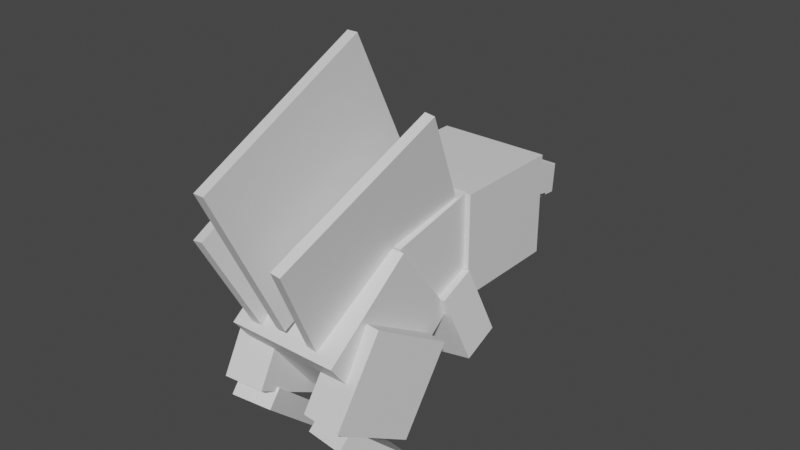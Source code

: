 # Source: cyndaquil.blend  (saved by Blender 2.81.16; exported with 4.5.12 LTS)
import bpy
from mathutils import Matrix  # noqa: F401  (used for matrix-valued properties, if any)

bpy.ops.wm.read_factory_settings(use_empty=True)
scene = bpy.context.scene
scene.name = 'Scene'

# ---- collections
col_collection = bpy.data.collections.new('Collection'); scene.collection.children.link(col_collection)

# ---- materials (node trees are filled in below, after node groups)
mat_default_obj = bpy.data.materials.new('Default OBJ')
mat_default_obj.use_transparent_shadow = False

# ---- material node trees
mat_default_obj.use_nodes = True; mat_default_obj.node_tree.nodes.clear()
_N = mat_default_obj.node_tree.nodes; _L = mat_default_obj.node_tree.links
n0 = _N.new('ShaderNodeOutputMaterial'); n0.name = 'Material Output'; n0.location = (300, 300)
n1 = _N.new('ShaderNodeBsdfPrincipled'); n1.name = 'Principled BSDF'; n1.location = (10, 300)
n1.distribution = 'GGX'
n1.subsurface_method = 'BURLEY'
n1.inputs[3].default_value = 1.45
n1.inputs[27].default_value = (0.0, 0.0, 0.0, 1.0)
n1.inputs[28].default_value = 1.0
_L.new(n1.outputs[0], n0.inputs[0])
n0.is_active_output = True

# ---- world
world_world = bpy.data.worlds.new('World'); scene.world = world_world
world_world.use_nodes = True; world_world.node_tree.nodes.clear()
_N = world_world.node_tree.nodes; _L = world_world.node_tree.links
n0 = _N.new('ShaderNodeOutputWorld'); n0.name = 'World Output'; n0.location = (300, 300)
n1 = _N.new('ShaderNodeBackground'); n1.name = 'Background'; n1.location = (10, 300)
n1.inputs[0].default_value = (0.05088, 0.05088, 0.05088, 1.0)
_L.new(n1.outputs[0], n0.inputs[0])
n0.is_active_output = True
world_world.color = (0.05088, 0.05088, 0.05088)
world_world.use_sun_shadow = False
world_world.sun_shadow_jitter_overblur = 0.0

# ---- meshes
me_leg4 = bpy.data.meshes.new('leg4')
me_leg4.from_pydata([(0.09425, -0.1853, -0.1894), (-0.152, -0.1419, -0.1894), (-0.08012, 0.2655, -0.04697), (0.1661, 0.2221, -0.04697), (-0.1661, -0.2221, 0.04697), (0.08012, -0.2655, 0.04697), (0.152, 0.1419, 0.1894), (-0.09425, 0.1853, 0.1894)], [], [(0, 1, 2, 3), (4, 5, 6, 7), (3, 2, 7, 6), (5, 4, 1, 0), (5, 0, 3, 6), (1, 4, 7, 2)])
_uv = me_leg4.uv_layers.new(name='UVMap')
_uv.uv.foreach_set('vector', [0.3359, 0.4375, 0.3672, 0.4375, 0.3672, 0.5469, 0.3359, 0.5469, 0.3984, 0.4375, 0.4297, 0.4375, 0.4297, 0.5469, 0.3984, 0.5469, 0.3359, 0.5469, 0.3672, 0.5469, 0.3672, 0.6094, 0.3359, 0.6094, 0.3672, 0.5469, 0.3984, 0.5469, 0.3984, 0.6094, 0.3672, 0.6094, 0.3047, 0.4375, 0.3359, 0.4375, 0.3359, 0.5469, 0.3047, 0.5469, 0.3672, 0.4375, 0.3984, 0.4375, 0.3984, 0.5469, 0.3672, 0.5469])
me_leg4.materials.append(mat_default_obj)
me_leg4.use_remesh_fix_poles = True
me_leg4.use_remesh_preserve_attributes = False
me_leg4.use_mirror_vertex_groups = False
me_leg4.update()
me_left_flames = bpy.data.meshes.new('Left_flames')
me_left_flames.from_pydata([(0.04632, -0.02886, -0.6419), (-0.0157, -0.03648, -0.643), (-0.08891, 0.5205, -0.3691), (-0.02688, 0.5281, -0.368), (0.02688, -0.5281, 0.368), (0.08891, -0.5205, 0.3691), (0.0157, 0.03647, 0.643), (-0.04632, 0.02886, 0.6419)], [], [(0, 1, 2, 3), (4, 5, 6, 7), (3, 2, 7, 6), (5, 4, 1, 0), (5, 0, 3, 6), (1, 4, 7, 2)])
_uv = me_left_flames.uv_layers.new(name='UVMap')
_uv.uv.foreach_set('vector', [0.8438, 0.5625, 0.8516, 0.5625, 0.8516, 0.7188, 0.8438, 0.7188, 0.9922, 0.5625, 1.0, 0.5625, 1.0, 0.7188, 0.9922, 0.7188, 0.8438, 0.7188, 0.8516, 0.7188, 0.8516, 1.0, 0.8438, 1.0, 0.8516, 0.7188, 0.8594, 0.7188, 0.8594, 1.0, 0.8516, 1.0, 0.7031, 0.5625, 0.8438, 0.5625, 0.8438, 0.7188, 0.7031, 0.7188, 0.8516, 0.5625, 0.9922, 0.5625, 0.9922, 0.7188, 0.8516, 0.7188])
me_left_flames.materials.append(mat_default_obj)
me_left_flames.use_remesh_fix_poles = True
me_left_flames.use_remesh_preserve_attributes = False
me_left_flames.use_mirror_vertex_groups = False
me_left_flames.update()
me_leg3 = bpy.data.meshes.new('leg3')
me_leg3.from_pydata([(0.152, -0.1419, -0.1894), (-0.09425, -0.1853, -0.1894), (-0.1661, 0.2221, -0.04697), (0.08012, 0.2655, -0.04697), (-0.08012, -0.2655, 0.04697), (0.1661, -0.2221, 0.04697), (0.09425, 0.1853, 0.1894), (-0.1519, 0.1419, 0.1894)], [], [(0, 1, 2, 3), (4, 5, 6, 7), (3, 2, 7, 6), (5, 4, 1, 0), (5, 0, 3, 6), (1, 4, 7, 2)])
_uv = me_leg3.uv_layers.new(name='UVMap')
_uv.uv.foreach_set('vector', [0.3359, 0.4375, 0.3672, 0.4375, 0.3672, 0.5469, 0.3359, 0.5469, 0.3984, 0.4375, 0.4297, 0.4375, 0.4297, 0.5469, 0.3984, 0.5469, 0.3359, 0.5469, 0.3672, 0.5469, 0.3672, 0.6094, 0.3359, 0.6094, 0.3672, 0.5469, 0.3984, 0.5469, 0.3984, 0.6094, 0.3672, 0.6094, 0.3047, 0.4375, 0.3359, 0.4375, 0.3359, 0.5469, 0.3047, 0.5469, 0.3672, 0.4375, 0.3984, 0.4375, 0.3984, 0.5469, 0.3672, 0.5469])
me_leg3.materials.append(mat_default_obj)
me_leg3.use_remesh_fix_poles = True
me_leg3.use_remesh_preserve_attributes = False
me_leg3.use_mirror_vertex_groups = False
me_leg3.update()
me_upper_body = bpy.data.meshes.new('Upper_body_')
me_upper_body.from_pydata([(0.3125, -0.2472, -0.3401), (-0.3125, -0.2472, -0.3401), (-0.3125, 0.3641, -0.2101), (0.3125, 0.3641, -0.2101), (-0.3125, -0.3641, 0.2101), (0.3125, -0.3641, 0.2101), (0.3125, 0.2472, 0.3401), (-0.3125, 0.2472, 0.3401)], [], [(0, 1, 2, 3), (4, 5, 6, 7), (3, 2, 7, 6), (5, 4, 1, 0), (5, 0, 3, 6), (1, 4, 7, 2)])
_uv = me_upper_body.uv_layers.new(name='UVMap')
_uv.uv.foreach_set('vector', [0.07031, 0.3281, 0.1484, 0.3281, 0.1484, 0.4844, 0.07031, 0.4844, 0.2188, 0.3281, 0.2969, 0.3281, 0.2969, 0.4844, 0.2188, 0.4844, 0.07031, 0.4844, 0.1484, 0.4844, 0.1484, 0.625, 0.07031, 0.625, 0.1484, 0.4844, 0.2266, 0.4844, 0.2266, 0.625, 0.1484, 0.625, 0.0, 0.3281, 0.07031, 0.3281, 0.07031, 0.4844, 0.0, 0.4844, 0.1484, 0.3281, 0.2188, 0.3281, 0.2188, 0.4844, 0.1484, 0.4844])
me_upper_body.materials.append(mat_default_obj)
me_upper_body.use_remesh_fix_poles = True
me_upper_body.use_remesh_preserve_attributes = False
me_upper_body.use_mirror_vertex_groups = False
me_upper_body.update()
me_head = bpy.data.meshes.new('Head')
me_head.from_pydata([(0.3438, -0.3125, -0.6875), (-0.3438, -0.3125, -0.6875), (-0.3438, 0.3125, -0.6875), (0.3438, 0.3125, -0.6875), (-0.3438, -0.3125, 0.0), (0.3438, -0.3125, 0.0), (0.3438, 0.3125, 0.0), (-0.3438, 0.3125, 0.0)], [], [(0, 1, 2, 3), (4, 5, 6, 7), (3, 2, 7, 6), (5, 4, 1, 0), (5, 0, 3, 6), (1, 4, 7, 2)])
_uv = me_head.uv_layers.new(name='UVMap')
_uv.uv.foreach_set('vector', [0.08594, 0.6406, 0.1719, 0.6406, 0.1719, 0.7969, 0.08594, 0.7969, 0.2578, 0.6406, 0.3438, 0.6406, 0.3438, 0.7969, 0.2578, 0.7969, 0.08594, 0.7969, 0.1719, 0.7969, 0.1719, 0.9688, 0.08594, 0.9688, 0.1719, 0.7969, 0.2578, 0.7969, 0.2578, 0.9688, 0.1719, 0.9688, 0.0, 0.6406, 0.08594, 0.6406, 0.08594, 0.7969, 0.0, 0.7969, 0.1719, 0.6406, 0.2578, 0.6406, 0.2578, 0.7969, 0.1719, 0.7969])
me_head.materials.append(mat_default_obj)
me_head.use_remesh_fix_poles = True
me_head.use_remesh_preserve_attributes = False
me_head.use_mirror_vertex_groups = False
me_head.update()
me_headchild = bpy.data.meshes.new('HeadChild')
me_headchild.from_pydata([(0.1562, -0.1303, -0.1991), (-0.1562, -0.1303, -0.1991), (-0.1562, 0.05434, -0.2317), (0.1562, 0.05434, -0.2317), (-0.1562, -0.05434, 0.2317), (0.1562, -0.05434, 0.2317), (0.1562, 0.1303, 0.1991), (-0.1562, 0.1303, 0.1991)], [], [(0, 1, 2, 3), (4, 5, 6, 7), (3, 2, 7, 6), (5, 4, 1, 0), (5, 0, 3, 6), (1, 4, 7, 2)])
_uv = me_headchild.uv_layers.new(name='UVMap')
_uv.uv.foreach_set('vector', [0.4062, 0.8125, 0.4453, 0.8125, 0.4453, 0.8594, 0.4062, 0.8594, 0.5, 0.8125, 0.5391, 0.8125, 0.5391, 0.8594, 0.5, 0.8594, 0.4062, 0.8594, 0.4453, 0.8594, 0.4453, 0.9688, 0.4062, 0.9688, 0.4453, 0.8594, 0.4844, 0.8594, 0.4844, 0.9688, 0.4453, 0.9688, 0.3516, 0.8125, 0.4062, 0.8125, 0.4062, 0.8594, 0.3516, 0.8594, 0.4453, 0.8125, 0.5, 0.8125, 0.5, 0.8594, 0.4453, 0.8594])
me_headchild.materials.append(mat_default_obj)
me_headchild.use_remesh_fix_poles = True
me_headchild.use_remesh_preserve_attributes = False
me_headchild.use_mirror_vertex_groups = False
me_headchild.update()
me_headchild1 = bpy.data.meshes.new('HeadChild1')
me_headchild1.from_pydata([(0.125, -0.1179, -0.272), (-0.125, -0.1179, -0.272), (-0.125, 0.06888, -0.2884), (0.125, 0.06888, -0.2884), (-0.125, -0.06888, 0.2884), (0.125, -0.06888, 0.2884), (0.125, 0.1179, 0.272), (-0.125, 0.1179, 0.272)], [], [(0, 1, 2, 3), (4, 5, 6, 7), (3, 2, 7, 6), (5, 4, 1, 0), (5, 0, 3, 6), (1, 4, 7, 2)])
_uv = me_headchild1.uv_layers.new(name='UVMap')
_uv.uv.foreach_set('vector', [0.4219, 0.6094, 0.4531, 0.6094, 0.4531, 0.6562, 0.4219, 0.6562, 0.5234, 0.6094, 0.5547, 0.6094, 0.5547, 0.6562, 0.5234, 0.6562, 0.4219, 0.6562, 0.4531, 0.6562, 0.4531, 0.7969, 0.4219, 0.7969, 0.4531, 0.6562, 0.4844, 0.6562, 0.4844, 0.7969, 0.4531, 0.7969, 0.3516, 0.6094, 0.4219, 0.6094, 0.4219, 0.6562, 0.3516, 0.6562, 0.4531, 0.6094, 0.5234, 0.6094, 0.5234, 0.6562, 0.4531, 0.6562])
me_headchild1.materials.append(mat_default_obj)
me_headchild1.use_remesh_fix_poles = True
me_headchild1.use_remesh_preserve_attributes = False
me_headchild1.use_mirror_vertex_groups = False
me_headchild1.update()
me_right_flames = bpy.data.meshes.new('Right_flames')
me_right_flames.from_pydata([(0.03796, -0.03921, -0.6419), (-0.02406, -0.03159, -0.643), (0.03965, 0.5265, -0.3691), (0.1017, 0.5189, -0.368), (-0.1017, -0.5189, 0.368), (-0.03965, -0.5265, 0.3691), (0.02406, 0.03159, 0.643), (-0.03796, 0.03921, 0.6419)], [], [(0, 1, 2, 3), (4, 5, 6, 7), (3, 2, 7, 6), (5, 4, 1, 0), (5, 0, 3, 6), (1, 4, 7, 2)])
_uv = me_right_flames.uv_layers.new(name='UVMap')
_uv.uv.foreach_set('vector', [0.8438, 0.5625, 0.8516, 0.5625, 0.8516, 0.7188, 0.8438, 0.7188, 0.9922, 0.5625, 1.0, 0.5625, 1.0, 0.7188, 0.9922, 0.7188, 0.8438, 0.7188, 0.8516, 0.7188, 0.8516, 1.0, 0.8438, 1.0, 0.8516, 0.7188, 0.8594, 0.7188, 0.8594, 1.0, 0.8516, 1.0, 0.7031, 0.5625, 0.8438, 0.5625, 0.8438, 0.7188, 0.7031, 0.7188, 0.8516, 0.5625, 0.9922, 0.5625, 0.9922, 0.7188, 0.8516, 0.7188])
me_right_flames.materials.append(mat_default_obj)
me_right_flames.use_remesh_fix_poles = True
me_right_flames.use_remesh_preserve_attributes = False
me_right_flames.use_mirror_vertex_groups = False
me_right_flames.update()
me_bottom = bpy.data.meshes.new('Bottom')
me_bottom.from_pydata([(0.3438, -0.0427, -0.4626), (-0.3438, -0.0427, -0.4626), (-0.3438, 0.4564, -0.08646), (0.3438, 0.4564, -0.08646), (-0.3438, -0.4564, 0.08646), (0.3438, -0.4564, 0.08646), (0.3438, 0.0427, 0.4626), (-0.3438, 0.0427, 0.4626)], [], [(0, 1, 2, 3), (4, 5, 6, 7), (3, 2, 7, 6), (5, 4, 1, 0), (5, 0, 3, 6), (1, 4, 7, 2)])
_uv = me_bottom.uv_layers.new(name='UVMap')
_uv.uv.foreach_set('vector', [0.08594, 0.0, 0.1719, 0.0, 0.1719, 0.1562, 0.08594, 0.1562, 0.2578, 0.0, 0.3438, 0.0, 0.3438, 0.1562, 0.2578, 0.1562, 0.08594, 0.1562, 0.1719, 0.1562, 0.1719, 0.3281, 0.08594, 0.3281, 0.1719, 0.1562, 0.2578, 0.1562, 0.2578, 0.3281, 0.1719, 0.3281, 0.0, 0.0, 0.08594, 0.0, 0.08594, 0.1562, 0.0, 0.1562, 0.1719, 0.0, 0.2578, 0.0, 0.2578, 0.1562, 0.1719, 0.1562])
me_bottom.materials.append(mat_default_obj)
me_bottom.use_remesh_fix_poles = True
me_bottom.use_remesh_preserve_attributes = False
me_bottom.use_mirror_vertex_groups = False
me_bottom.update()
me_center_flames = bpy.data.meshes.new('Center_flames')
me_center_flames.from_pydata([(0.03125, -0.2028, -0.7248), (-0.03125, -0.2028, -0.7248), (-0.03125, 0.696, -0.2864), (0.03125, 0.696, -0.2864), (-0.03125, -0.696, 0.2864), (0.03125, -0.696, 0.2864), (0.03125, 0.2028, 0.7248), (-0.03125, 0.2028, 0.7248)], [], [(0, 1, 2, 3), (4, 5, 6, 7), (3, 2, 7, 6), (5, 4, 1, 0), (5, 0, 3, 6), (1, 4, 7, 2)])
_uv = me_center_flames.uv_layers.new(name='UVMap')
_uv.uv.foreach_set('vector', [0.8438, 0.0, 0.8516, 0.0, 0.8516, 0.25, 0.8438, 0.25, 0.9922, 0.0, 1.0, 0.0, 1.0, 0.25, 0.9922, 0.25, 0.8438, 0.25, 0.8516, 0.25, 0.8516, 0.5312, 0.8438, 0.5312, 0.8516, 0.25, 0.8594, 0.25, 0.8594, 0.5312, 0.8516, 0.5312, 0.7031, 0.0, 0.8438, 0.0, 0.8438, 0.25, 0.7031, 0.25, 0.8516, 0.0, 0.9922, 0.0, 0.9922, 0.25, 0.8516, 0.25])
me_center_flames.materials.append(mat_default_obj)
me_center_flames.use_remesh_fix_poles = True
me_center_flames.use_remesh_preserve_attributes = False
me_center_flames.use_mirror_vertex_groups = False
me_center_flames.update()
me_leg2 = bpy.data.meshes.new('leg2')
me_leg2.from_pydata([(0.1161, -0.3859, -0.1068), (-0.1329, -0.3859, -0.08496), (-0.1582, 0.09622, -0.3736), (0.09089, 0.09622, -0.3954), (-0.09089, -0.09622, 0.3954), (0.1582, -0.09622, 0.3736), (0.1329, 0.3859, 0.08496), (-0.1161, 0.3859, 0.1068)], [], [(0, 1, 2, 3), (4, 5, 6, 7), (3, 2, 7, 6), (5, 4, 1, 0), (5, 0, 3, 6), (1, 4, 7, 2)])
_uv = me_leg2.uv_layers.new(name='UVMap')
_uv.uv.foreach_set('vector', [0.4375, 0.1875, 0.4688, 0.1875, 0.4688, 0.3281, 0.4375, 0.3281, 0.5391, 0.1875, 0.5703, 0.1875, 0.5703, 0.3281, 0.5391, 0.3281, 0.4375, 0.3281, 0.4688, 0.3281, 0.4688, 0.4688, 0.4375, 0.4688, 0.4688, 0.3281, 0.5, 0.3281, 0.5, 0.4688, 0.4688, 0.4688, 0.3672, 0.1875, 0.4375, 0.1875, 0.4375, 0.3281, 0.3672, 0.3281, 0.4688, 0.1875, 0.5391, 0.1875, 0.5391, 0.3281, 0.4688, 0.3281])
me_leg2.materials.append(mat_default_obj)
me_leg2.use_remesh_fix_poles = True
me_leg2.use_remesh_preserve_attributes = False
me_leg2.use_mirror_vertex_groups = False
me_leg2.update()
me_left_hipchild = bpy.data.meshes.new('Left_hipChild')
me_left_hipchild.from_pydata([(0.08634, -0.2426, -0.1798), (-0.1601, -0.2314, -0.1394), (-0.1698, -0.1399, -0.2241), (0.07666, -0.1511, -0.2644), (-0.07666, 0.1511, 0.2644), (0.1698, 0.1399, 0.2241), (0.1601, 0.2314, 0.1394), (-0.08634, 0.2426, 0.1798)], [], [(0, 1, 2, 3), (4, 5, 6, 7), (3, 2, 7, 6), (5, 4, 1, 0), (5, 0, 3, 6), (1, 4, 7, 2)])
_uv = me_left_hipchild.uv_layers.new(name='UVMap')
_uv.uv.foreach_set('vector', [0.4219, 0.0, 0.4531, 0.0, 0.4531, 0.03125, 0.4219, 0.03125, 0.5234, 0.0, 0.5547, 0.0, 0.5547, 0.03125, 0.5234, 0.03125, 0.4219, 0.03125, 0.4531, 0.03125, 0.4531, 0.1719, 0.4219, 0.1719, 0.4531, 0.03125, 0.4844, 0.03125, 0.4844, 0.1719, 0.4531, 0.1719, 0.3516, 0.0, 0.4219, 0.0, 0.4219, 0.03125, 0.3516, 0.03125, 0.4531, 0.0, 0.5234, 0.0, 0.5234, 0.03125, 0.4531, 0.03125])
me_left_hipchild.materials.append(mat_default_obj)
me_left_hipchild.use_remesh_fix_poles = True
me_left_hipchild.use_remesh_preserve_attributes = False
me_left_hipchild.use_mirror_vertex_groups = False
me_left_hipchild.update()
me_leg1 = bpy.data.meshes.new('leg1')
me_leg1.from_pydata([(0.1329, -0.3859, -0.08496), (-0.1161, -0.3859, -0.1068), (-0.09089, 0.09622, -0.3954), (0.1582, 0.09622, -0.3736), (-0.1582, -0.09622, 0.3736), (0.09089, -0.09622, 0.3954), (0.1161, 0.3859, 0.1068), (-0.1329, 0.3859, 0.08496)], [], [(0, 1, 2, 3), (4, 5, 6, 7), (3, 2, 7, 6), (5, 4, 1, 0), (5, 0, 3, 6), (1, 4, 7, 2)])
_uv = me_leg1.uv_layers.new(name='UVMap')
_uv.uv.foreach_set('vector', [0.4375, 0.1875, 0.4688, 0.1875, 0.4688, 0.3281, 0.4375, 0.3281, 0.5391, 0.1875, 0.5703, 0.1875, 0.5703, 0.3281, 0.5391, 0.3281, 0.4375, 0.3281, 0.4688, 0.3281, 0.4688, 0.4688, 0.4375, 0.4688, 0.4688, 0.3281, 0.5, 0.3281, 0.5, 0.4688, 0.4688, 0.4688, 0.3672, 0.1875, 0.4375, 0.1875, 0.4375, 0.3281, 0.3672, 0.3281, 0.4688, 0.1875, 0.5391, 0.1875, 0.5391, 0.3281, 0.4688, 0.3281])
me_leg1.materials.append(mat_default_obj)
me_leg1.use_remesh_fix_poles = True
me_leg1.use_remesh_preserve_attributes = False
me_leg1.use_mirror_vertex_groups = False
me_leg1.update()
me_right_hipchild = bpy.data.meshes.new('Right_hipChild')
me_right_hipchild.from_pydata([(0.1601, -0.2314, -0.1394), (-0.08634, -0.2426, -0.1798), (-0.07666, -0.1511, -0.2644), (0.1698, -0.1399, -0.2241), (-0.1698, 0.1399, 0.2241), (0.07666, 0.1511, 0.2644), (0.08634, 0.2426, 0.1798), (-0.1601, 0.2314, 0.1394)], [], [(0, 1, 2, 3), (4, 5, 6, 7), (3, 2, 7, 6), (5, 4, 1, 0), (5, 0, 3, 6), (1, 4, 7, 2)])
_uv = me_right_hipchild.uv_layers.new(name='UVMap')
_uv.uv.foreach_set('vector', [0.4219, 0.0, 0.4531, 0.0, 0.4531, 0.03125, 0.4219, 0.03125, 0.5234, 0.0, 0.5547, 0.0, 0.5547, 0.03125, 0.5234, 0.03125, 0.4219, 0.03125, 0.4531, 0.03125, 0.4531, 0.1719, 0.4219, 0.1719, 0.4531, 0.03125, 0.4844, 0.03125, 0.4844, 0.1719, 0.4531, 0.1719, 0.3516, 0.0, 0.4219, 0.0, 0.4219, 0.03125, 0.3516, 0.03125, 0.4531, 0.0, 0.5234, 0.0, 0.5234, 0.03125, 0.4531, 0.03125])
me_right_hipchild.materials.append(mat_default_obj)
me_right_hipchild.use_remesh_fix_poles = True
me_right_hipchild.use_remesh_preserve_attributes = False
me_right_hipchild.use_mirror_vertex_groups = False
me_right_hipchild.update()

# ---- objects
ob_leg4 = bpy.data.objects.new('leg4', me_leg4)
ob_left_flames = bpy.data.objects.new('Left_flames', me_left_flames)
ob_leg3 = bpy.data.objects.new('leg3', me_leg3)
ob_upper_body = bpy.data.objects.new('Upper_body_', me_upper_body)
ob_head = bpy.data.objects.new('Head', me_head)
ob_headchild = bpy.data.objects.new('HeadChild', me_headchild)
ob_headchild1 = bpy.data.objects.new('HeadChild1', me_headchild1)
ob_right_flames = bpy.data.objects.new('Right_flames', me_right_flames)
ob_bottom = bpy.data.objects.new('Bottom', me_bottom)
ob_center_flames = bpy.data.objects.new('Center_flames', me_center_flames)
ob_leg2 = bpy.data.objects.new('leg2', me_leg2)
ob_left_hipchild = bpy.data.objects.new('Left_hipChild', me_left_hipchild)
ob_leg1 = bpy.data.objects.new('leg1', me_leg1)
ob_right_hipchild = bpy.data.objects.new('Right_hipChild', me_right_hipchild)

# ---- transforms, parenting, visibility, modifiers, constraints
ob_leg4.parent = ob_upper_body
ob_leg4.matrix_parent_inverse = Matrix(((1.0, 0.0, 0.0, -0.0), (0.0, -1.629e-07, 1.0, -0.9478), (0.0, -1.0, -1.629e-07, 0.02647), (-0.0, 0.0, -0.0, 1.0)))
ob_leg4.location = (-0.2738, 0.1759, 0.591)
ob_leg4.rotation_euler = (1.571, -0.0, 0.0)
ob_leg4.lineart.crease_threshold = 0.0
ob_left_flames.parent = ob_bottom
ob_left_flames.matrix_parent_inverse = Matrix(((1.0, 0.0, 0.0, -0.0), (0.0, -1.629e-07, 1.0, -0.7331), (-0.0, -1.0, -1.629e-07, -0.4121), (-0.0, 0.0, -0.0, 1.0)))
ob_left_flames.location = (-0.2603, -0.4705, 1.334)
ob_left_flames.rotation_euler = (1.571, -0.0, 0.0)
ob_left_flames.lineart.crease_threshold = 0.0
ob_leg3.parent = ob_upper_body
ob_leg3.matrix_parent_inverse = Matrix(((1.0, 0.0, 0.0, -0.0), (0.0, -1.629e-07, 1.0, -0.9478), (0.0, -1.0, -1.629e-07, 0.02647), (-0.0, 0.0, -0.0, 1.0)))
ob_leg3.location = (0.2738, 0.1759, 0.591)
ob_leg3.rotation_euler = (1.571, -0.0, 0.0)
ob_leg3.lineart.crease_threshold = 0.0
ob_upper_body.parent = ob_bottom
ob_upper_body.matrix_parent_inverse = Matrix(((1.0, 0.0, 0.0, -0.0), (0.0, -1.629e-07, 1.0, -0.7331), (-0.0, -1.0, -1.629e-07, -0.4121), (-0.0, 0.0, -0.0, 1.0)))
ob_upper_body.location = (0.0, 0.02647, 0.9478)
ob_upper_body.rotation_euler = (1.571, -0.0, 0.0)
ob_upper_body.lineart.crease_threshold = 0.0
ob_head.parent = ob_upper_body
ob_head.matrix_parent_inverse = Matrix(((1.0, 0.0, 0.0, -0.0), (0.0, -1.629e-07, 1.0, -0.9478), (0.0, -1.0, -1.629e-07, 0.02647), (-0.0, 0.0, -0.0, 1.0)))
ob_head.location = (0.0, 0.2275, 0.9972)
ob_head.rotation_euler = (1.571, -0.0, 0.0)
ob_head.lineart.crease_threshold = 0.0
ob_headchild.parent = ob_head
ob_headchild.matrix_parent_inverse = Matrix(((1.0, 0.0, 0.0, -0.0), (0.0, -1.629e-07, 1.0, -0.9972), (0.0, -1.0, -1.629e-07, 0.2275), (-0.0, 0.0, -0.0, 1.0)))
ob_headchild.location = (0.0, 1.086, 1.01)
ob_headchild.rotation_euler = (1.571, -0.0, 0.0)
ob_headchild.lineart.crease_threshold = 0.0
ob_headchild1.parent = ob_head
ob_headchild1.matrix_parent_inverse = Matrix(((1.0, 0.0, 0.0, -0.0), (0.0, -1.629e-07, 1.0, -0.9972), (0.0, -1.0, -1.629e-07, 0.2275), (-0.0, 0.0, -0.0, 1.0)))
ob_headchild1.location = (0.0, 1.133, 0.952)
ob_headchild1.rotation_euler = (1.571, -0.0, 0.0)
ob_headchild1.lineart.crease_threshold = 0.0
ob_right_flames.parent = ob_bottom
ob_right_flames.matrix_parent_inverse = Matrix(((1.0, 0.0, 0.0, -0.0), (0.0, -1.629e-07, 1.0, -0.7331), (-0.0, -1.0, -1.629e-07, -0.4121), (-0.0, 0.0, -0.0, 1.0)))
ob_right_flames.location = (0.2527, -0.4705, 1.335)
ob_right_flames.rotation_euler = (1.571, -0.0, 0.0)
ob_right_flames.lineart.crease_threshold = 0.0
ob_bottom.location = (0.0, -0.4121, 0.7331)
ob_bottom.rotation_euler = (1.571, -0.0, 0.0)
ob_bottom.lineart.crease_threshold = 0.0
ob_center_flames.parent = ob_bottom
ob_center_flames.matrix_parent_inverse = Matrix(((1.0, 0.0, 0.0, -0.0), (0.0, -1.629e-07, 1.0, -0.7331), (-0.0, -1.0, -1.629e-07, -0.4121), (-0.0, 0.0, -0.0, 1.0)))
ob_center_flames.location = (0.0, -0.5802, 1.562)
ob_center_flames.rotation_euler = (1.571, -0.0, 0.0)
ob_center_flames.lineart.crease_threshold = 0.0
ob_leg2.parent = ob_bottom
ob_leg2.matrix_parent_inverse = Matrix(((1.0, 0.0, 0.0, -0.0), (0.0, -1.629e-07, 1.0, -0.7331), (-0.0, -1.0, -1.629e-07, -0.4121), (-0.0, 0.0, -0.0, 1.0)))
ob_leg2.location = (-0.312, -0.5109, 0.5273)
ob_leg2.rotation_euler = (1.571, -0.0, 0.0)
ob_leg2.lineart.crease_threshold = 0.0
ob_left_hipchild.parent = ob_leg2
ob_left_hipchild.matrix_parent_inverse = Matrix(((1.0, 0.0, -0.0, 0.312), (0.0, -1.629e-07, 1.0, -0.5273), (-0.0, -1.0, -1.629e-07, -0.5109), (-0.0, 0.0, -0.0, 1.0)))
ob_left_hipchild.location = (-0.3119, -0.6183, 0.1539)
ob_left_hipchild.rotation_euler = (1.571, -0.0, 0.0)
ob_left_hipchild.lineart.crease_threshold = 0.0
ob_leg1.parent = ob_bottom
ob_leg1.matrix_parent_inverse = Matrix(((1.0, 0.0, 0.0, -0.0), (0.0, -1.629e-07, 1.0, -0.7331), (-0.0, -1.0, -1.629e-07, -0.4121), (-0.0, 0.0, -0.0, 1.0)))
ob_leg1.location = (0.312, -0.5109, 0.5273)
ob_leg1.rotation_euler = (1.571, -0.0, 0.0)
ob_leg1.lineart.crease_threshold = 0.0
ob_right_hipchild.parent = ob_leg1
ob_right_hipchild.matrix_parent_inverse = Matrix(((1.0, 0.0, 0.0, -0.312), (0.0, -1.629e-07, 1.0, -0.5273), (-0.0, -1.0, -1.629e-07, -0.5109), (-0.0, 0.0, -0.0, 1.0)))
ob_right_hipchild.location = (0.3119, -0.6183, 0.1539)
ob_right_hipchild.rotation_euler = (1.571, -0.0, 0.0)
ob_right_hipchild.lineart.crease_threshold = 0.0

# ---- collection membership
col_collection.objects.link(ob_leg4)
col_collection.objects.link(ob_left_flames)
col_collection.objects.link(ob_leg3)
col_collection.objects.link(ob_upper_body)
col_collection.objects.link(ob_head)
col_collection.objects.link(ob_headchild)
col_collection.objects.link(ob_headchild1)
col_collection.objects.link(ob_right_flames)
col_collection.objects.link(ob_bottom)
col_collection.objects.link(ob_center_flames)
col_collection.objects.link(ob_leg2)
col_collection.objects.link(ob_left_hipchild)
col_collection.objects.link(ob_leg1)
col_collection.objects.link(ob_right_hipchild)

# ---- scene / render settings (as saved in the file)
scene.frame_start = 1; scene.frame_end = 250; scene.frame_set(1)
scene.render.engine = 'BLENDER_EEVEE_NEXT'
scene.cycles.use_denoising = False
scene.cycles.samples = 128
scene.cycles.sampling_pattern = 'TABULATED_SOBOL'
scene.cycles.use_adaptive_sampling = False
scene.cycles.use_light_tree = False
scene.view_settings.view_transform = 'Filmic'
bpy.context.view_layer.update()

# ---- added for rendering (the .blend has no active camera and no usable light): camera, sun
cam_auto = bpy.data.cameras.new('AutoCamera')
cam_auto.lens = 50.0
cam_auto.sensor_width = 36.0
cam_auto.clip_end = 1000.0
ob_auto_camera = bpy.data.objects.new('AutoCamera', cam_auto)
scene.collection.objects.link(ob_auto_camera)
ob_auto_camera.location = (3.44544, -4.07622, 3.8408)
ob_auto_camera.rotation_euler = (1.09748, -7.21219e-08, 0.694738)
scene.camera = ob_auto_camera
light_auto_sun = bpy.data.lights.new('AutoSun', 'SUN')
light_auto_sun.energy = 3.0
light_auto_sun.angle = 0.0523599
ob_auto_sun = bpy.data.objects.new('AutoSun', light_auto_sun)
scene.collection.objects.link(ob_auto_sun)
ob_auto_sun.rotation_euler = (0.872665, 0.174533, 0.523599)
bpy.context.view_layer.update()
